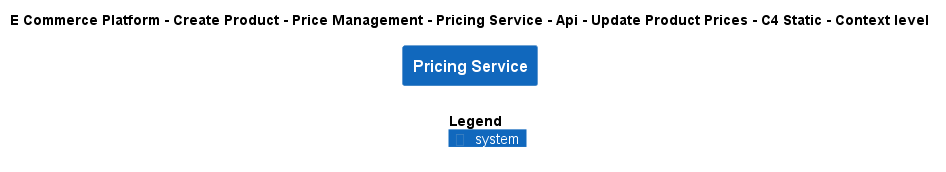

The diagram above was rendered by PlantUML. Its source (embedded in the PNG):
@startuml
!include ..\..\..\..\..\..\..\..\..\.c4s\C4_Context.puml

AddElementTag("c4interflow:lifecycle:new", $bgColor=green, $fontColor=#ffffff, $borderColor=green, $shadowing="False")
AddElementTag("c4interflow:lifecycle:changed", $bgColor=orange, $fontColor=#ffffff, $borderColor=orange, $shadowing="False")
AddElementTag("c4interflow:lifecycle:removed", $bgColor=red, $fontColor=#ffffff, $borderColor=red, $shadowing="False")

AddRelTag("c4interflow:lifecycle:new", $textColor=green, $lineColor=green)
AddRelTag("c4interflow:lifecycle:changed", $textColor=orange, $lineColor=orange)
AddRelTag("c4interflow:lifecycle:removed", $textColor=red, $lineColor=red)

SHOW_PERSON_PORTRAIT()
LAYOUT_TOP_DOWN()

skinparam linetype polyline

title E Commerce Platform - Create Product - Price Management - Pricing Service - Api - Update Product Prices - C4 Static - Context level

System(ECommercePlatform.CreateProduct.PriceManagement.SoftwareSystems.PricingService, "Pricing Service", "")



SHOW_LEGEND()
@enduml